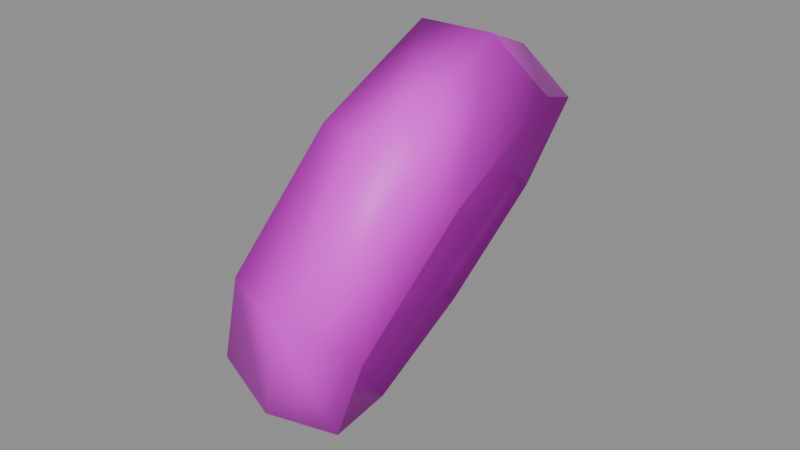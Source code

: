 # Source: invisibl.blend  (saved by Blender 5.2.45; exported with 4.5.12 LTS)
import bpy
from mathutils import Matrix  # noqa: F401  (used for matrix-valued properties, if any)

bpy.ops.wm.read_factory_settings(use_empty=True)
scene = bpy.context.scene
scene.name = 'Scene'

# ---- collections
col_anchors = bpy.data.collections.new('anchors'); scene.collection.children.link(col_anchors)

# ---- images (referenced by path relative to the original .blend; pixels are not part of the script)
import os
ASSET_DIR = os.environ.get("B2B_ASSET_DIR", "")  # directory of the original .blend (textures are referenced by path, not embedded)
HERE = os.path.dirname(os.path.abspath(__file__))  # packed textures are extracted next to this script under _unpacked/

def load_image(name, relpath, width, height, colorspace="sRGB"):
    """Load a texture the original file referenced (path relative to the .blend, or extracted next to this script)."""
    p = next((c for c in (os.path.join(HERE, relpath), os.path.join(ASSET_DIR, relpath)) if relpath and os.path.exists(c)), "")
    if p:
        img = bpy.data.images.load(p, check_existing=True)
        img.name = name
    else:  # same state as the original file: an image datablock whose file is absent (Cycles renders it pink)
        img = bpy.data.images.new(name, width, height)
        img.source = "FILE"
        img.filepath = "//" + (relpath or name)
    img.colorspace_settings.name = colorspace
    return img
img_invisibl_skin0 = load_image('invisibl_skin0', 'invisibl_skin0.png', 1024, 1024, 'sRGB')

# ---- materials (node trees are filled in below, after node groups)
mat_invisibl = bpy.data.materials.new('invisibl')

# ---- material node trees
mat_invisibl.use_nodes = True; mat_invisibl.node_tree.nodes.clear()
_N = mat_invisibl.node_tree.nodes; _L = mat_invisibl.node_tree.links
n0 = _N.new('ShaderNodeBsdfPrincipled'); n0.name = 'Principled BSDF'; n0.location = (-200, 100)
n0.inputs[10].default_value = 0.005
n1 = _N.new('ShaderNodeOutputMaterial'); n1.name = 'Material Output'; n1.location = (200, 100)
n2 = _N.new('ShaderNodeTexImage'); n2.name = 'Image Texture'; n2.location = (0, 0)
n2.image = img_invisibl_skin0
n2.interpolation = 'Closest'
_L.new(n0.outputs[0], n1.inputs[0])
_L.new(n2.outputs[0], n0.inputs[0])
n1.is_active_output = True

# ---- meshes
me_invisibl = bpy.data.meshes.new('invisibl')
me_invisibl.from_pydata([(2.375, 3.386, 7.041), (3.477, 0.8657, 8.053), (4.988, 1.231, 7.872), (1.017, 4.153, 4.474), (3.759, 4.08, 6.752), (2.503, 4.117, 7.692), (1.197, 3.459, 7.909), (3.861, 0.9753, 8.957), (2.426, 0.61, 9.065), (0.7613, 5.14, 4.474), (2.222, 4.993, 3.86), (-0.3403, 4.336, 5.053), (0.172, 2.838, 1.907), (5.244, -1.837, 6.752), (4.143, -2.458, 7.692), (2.683, -2.495, 7.909), (3.682, -1.874, 7.041), (0.4026, 0.0986, 0.9312), (1.274, 3.459, 1.004), (-0.2635, 3.423, 1.293), (-1.288, 2.838, 2.16), (1.479, -2.422, 1.907), (1.53, 0.3908, -0.1533), (-0.00728, -0.01099, -0.008725), (-1.032, -0.2667, 1.04), (2.862, -3.189, 4.474), (2.759, -2.458, 1.004), (1.376, -3.152, 1.293), (0.1977, -3.079, 2.16), (4.297, -3.372, 3.86), (3.093, -4.175, 4.474), (1.735, -3.993, 5.053)], [], [(0, 2, 1), (3, 4, 0), (5, 2, 4), (6, 7, 5), (6, 1, 8), (8, 2, 1), (9, 4, 10), (11, 5, 9), (11, 0, 6), (12, 10, 3), (7, 13, 2), (8, 14, 7), (8, 16, 15), (17, 18, 12), (19, 10, 18), (20, 9, 19), (20, 3, 11), (21, 22, 17), (23, 18, 22), (24, 19, 23), (24, 12, 20), (25, 26, 21), (27, 22, 26), (28, 23, 27), (28, 17, 24), (16, 29, 25), (30, 26, 29), (31, 27, 30), (31, 21, 28), (1, 13, 16), (14, 29, 13), (15, 30, 14), (15, 25, 31), (2, 0, 4), (4, 3, 10), (2, 5, 7), (7, 6, 8), (1, 6, 0), (2, 8, 7), (4, 9, 5), (5, 11, 6), (0, 11, 3), (10, 12, 18), (13, 7, 14), (14, 8, 15), (16, 8, 1), (18, 17, 22), (10, 19, 9), (9, 20, 11), (3, 20, 12), (22, 21, 26), (18, 23, 19), (19, 24, 20), (12, 24, 17), (26, 25, 29), (22, 27, 23), (23, 28, 24), (17, 28, 21), (29, 16, 13), (26, 30, 27), (27, 31, 28), (21, 31, 25), (13, 1, 2), (29, 14, 30), (30, 15, 31), (25, 15, 16)])
me_invisibl.polygons.foreach_set('use_smooth', [True] * 66)
_uv = me_invisibl.uv_layers.new(name='UVMap')
_uv.uv.foreach_set('vector', [0.351, 0.6442, 0.2452, 0.7596, 0.2452, 0.7019, 0.3894, 0.4327, 0.3702, 0.6827, 0.351, 0.6442, 0.3894, 0.7212, 0.2452, 0.7596, 0.3702, 0.6827, 0.8702, 0.6827, 0.7452, 0.8173, 0.8894, 0.7212, 0.8702, 0.6827, 0.7452, 0.7019, 0.7452, 0.7596, 0.2452, 0.7596, 0.2452, 0.7596, 0.2452, 0.7019, 0.4471, 0.4327, 0.3702, 0.6827, 0.4183, 0.4327, 0.9183, 0.4327, 0.8894, 0.7212, 0.9471, 0.4327, 0.9183, 0.4327, 0.851, 0.6442, 0.8702, 0.6827, 0.351, 0.2404, 0.4183, 0.4327, 0.3894, 0.4327, 0.2452, 0.8173, 0.1202, 0.6827, 0.2452, 0.7596, 0.7452, 0.7596, 0.601, 0.7212, 0.7452, 0.8173, 0.7452, 0.7596, 0.6394, 0.6442, 0.6202, 0.6827, 0.2452, 0.1442, 0.3702, 0.2019, 0.351, 0.2404, 0.3894, 0.1635, 0.4183, 0.4327, 0.3702, 0.2019, 0.8702, 0.2019, 0.9471, 0.4327, 0.8894, 0.1635, 0.8702, 0.2019, 0.8894, 0.4327, 0.9183, 0.4327, 0.1394, 0.2212, 0.2452, 0.08654, 0.2452, 0.1442, 0.2452, 0.02885, 0.3702, 0.2019, 0.2452, 0.08654, 0.7452, 0.08654, 0.8894, 0.1635, 0.7452, 0.02885, 0.7452, 0.08654, 0.851, 0.2404, 0.8702, 0.2019, 0.101, 0.4327, 0.1202, 0.1827, 0.1394, 0.2212, 0.101, 0.1442, 0.2452, 0.08654, 0.1202, 0.1827, 0.6202, 0.1827, 0.7452, 0.02885, 0.601, 0.1442, 0.6202, 0.1827, 0.7452, 0.1442, 0.7452, 0.08654, 0.1394, 0.6442, 0.07212, 0.4327, 0.101, 0.4327, 0.04327, 0.4327, 0.1202, 0.1827, 0.07212, 0.4327, 0.5721, 0.4327, 0.601, 0.1442, 0.5433, 0.4327, 0.5721, 0.4327, 0.6394, 0.2212, 0.6202, 0.1827, 0.2452, 0.7019, 0.1202, 0.6827, 0.1394, 0.6442, 0.101, 0.7212, 0.07212, 0.4327, 0.1202, 0.6827, 0.6202, 0.6827, 0.5433, 0.4327, 0.601, 0.7212, 0.6202, 0.6827, 0.601, 0.4327, 0.5721, 0.4327, 0.2452, 0.7596, 0.351, 0.6442, 0.3702, 0.6827, 0.3702, 0.6827, 0.3894, 0.4327, 0.4183, 0.4327, 0.2452, 0.7596, 0.3894, 0.7212, 0.2452, 0.8173, 0.7452, 0.8173, 0.8702, 0.6827, 0.7452, 0.7596, 0.7452, 0.7019, 0.8702, 0.6827, 0.851, 0.6442, 0.2452, 0.7596, 0.2452, 0.7596, 0.2452, 0.8173, 0.3702, 0.6827, 0.4471, 0.4327, 0.3894, 0.7212, 0.8894, 0.7212, 0.9183, 0.4327, 0.8702, 0.6827, 0.851, 0.6442, 0.9183, 0.4327, 0.8894, 0.4327, 0.4183, 0.4327, 0.351, 0.2404, 0.3702, 0.2019, 0.1202, 0.6827, 0.2452, 0.8173, 0.101, 0.7212, 0.601, 0.7212, 0.7452, 0.7596, 0.6202, 0.6827, 0.6394, 0.6442, 0.7452, 0.7596, 0.7452, 0.7019, 0.3702, 0.2019, 0.2452, 0.1442, 0.2452, 0.08654, 0.4183, 0.4327, 0.3894, 0.1635, 0.4471, 0.4327, 0.9471, 0.4327, 0.8702, 0.2019, 0.9183, 0.4327, 0.8894, 0.4327, 0.8702, 0.2019, 0.851, 0.2404, 0.2452, 0.08654, 0.1394, 0.2212, 0.1202, 0.1827, 0.3702, 0.2019, 0.2452, 0.02885, 0.3894, 0.1635, 0.8894, 0.1635, 0.7452, 0.08654, 0.8702, 0.2019, 0.851, 0.2404, 0.7452, 0.08654, 0.7452, 0.1442, 0.1202, 0.1827, 0.101, 0.4327, 0.07212, 0.4327, 0.2452, 0.08654, 0.101, 0.1442, 0.2452, 0.02885, 0.7452, 0.02885, 0.6202, 0.1827, 0.7452, 0.08654, 0.7452, 0.1442, 0.6202, 0.1827, 0.6394, 0.2212, 0.07212, 0.4327, 0.1394, 0.6442, 0.1202, 0.6827, 0.1202, 0.1827, 0.04327, 0.4327, 0.101, 0.1442, 0.601, 0.1442, 0.5721, 0.4327, 0.6202, 0.1827, 0.6394, 0.2212, 0.5721, 0.4327, 0.601, 0.4327, 0.1202, 0.6827, 0.2452, 0.7019, 0.2452, 0.7596, 0.07212, 0.4327, 0.101, 0.7212, 0.04327, 0.4327, 0.5433, 0.4327, 0.6202, 0.6827, 0.5721, 0.4327, 0.601, 0.4327, 0.6202, 0.6827, 0.6394, 0.6442])
me_invisibl.materials.append(mat_invisibl)
me_invisibl.update()

# ---- objects
ob_invisibl = bpy.data.objects.new('invisibl', me_invisibl)

# ---- transforms, parenting, visibility, modifiers, constraints
ob_invisibl.location = (0.0, 0.0, 0.0)

# ---- collection membership
scene.collection.objects.link(ob_invisibl)

# ---- scene / render settings (as saved in the file)
scene.frame_start = 1; scene.frame_end = 250; scene.frame_set(1)
scene.render.engine = 'BLENDER_EEVEE_NEXT'
scene.render.bake_bias = 0.0
scene.render.bake_samples = 0
scene.render.compositor_device = 'GPU'
scene.eevee.use_volume_custom_range = False
scene.eevee.fast_gi_thickness_near = 0.1
scene.eevee.fast_gi_thickness_far = 0.0
scene.eevee.ray_tracing_options.screen_trace_thickness = 0.1
bpy.context.view_layer.update()

# ---- added for rendering (the .blend has no active camera and no usable light): camera, sun + grey world if the file has none
cam_auto = bpy.data.cameras.new('AutoCamera')
cam_auto.lens = 50.0
cam_auto.sensor_width = 36.0
cam_auto.clip_end = 1000.0
ob_auto_camera = bpy.data.objects.new('AutoCamera', cam_auto)
scene.collection.objects.link(ob_auto_camera)
ob_auto_camera.location = (15.5265, -15.7759, 15.2947)
ob_auto_camera.rotation_euler = (1.09748, -7.21219e-08, 0.694738)
scene.camera = ob_auto_camera
light_auto_sun = bpy.data.lights.new('AutoSun', 'SUN')
light_auto_sun.energy = 3.0
light_auto_sun.angle = 0.0523599
ob_auto_sun = bpy.data.objects.new('AutoSun', light_auto_sun)
scene.collection.objects.link(ob_auto_sun)
ob_auto_sun.rotation_euler = (0.872665, 0.174533, 0.523599)
if scene.world is None:
    world_auto = bpy.data.worlds.new('AutoWorld')
    world_auto.color = (0.3, 0.3, 0.3)
    scene.world = world_auto
bpy.context.view_layer.update()
